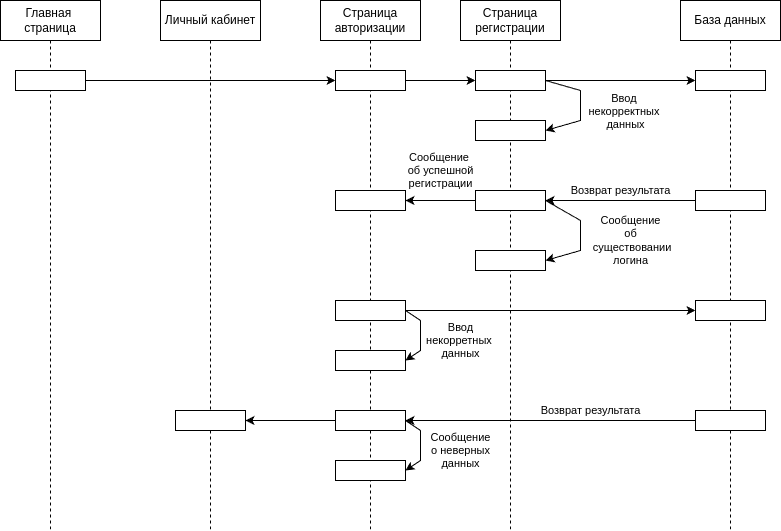

The diagram above was exported from draw.io. Its source (the exported page's mxGraphModel, read from the mxfile embedded in the PNG):
<mxGraphModel dx="1836" dy="851" grid="1" gridSize="10" guides="1" tooltips="1" connect="1" arrows="1" fold="1" page="1" pageScale="1" pageWidth="1100" pageHeight="850" background="none" math="0" shadow="0">
  <root>
    <mxCell id="0" />
    <mxCell id="1" parent="0" />
    <mxCell id="g9n9RuEzyrvLXz1nGeEN-1" value="Главная&amp;nbsp;&lt;div&gt;страница&lt;/div&gt;" style="shape=umlLifeline;perimeter=lifelinePerimeter;whiteSpace=wrap;html=1;container=1;dropTarget=0;collapsible=0;recursiveResize=0;outlineConnect=0;portConstraint=eastwest;newEdgeStyle={&quot;curved&quot;:0,&quot;rounded&quot;:0};" vertex="1" parent="1">
      <mxGeometry x="-130" y="30" width="100" height="530" as="geometry" />
    </mxCell>
    <mxCell id="g9n9RuEzyrvLXz1nGeEN-5" style="edgeStyle=orthogonalEdgeStyle;rounded=0;orthogonalLoop=1;jettySize=auto;html=1;exitX=1;exitY=0.5;exitDx=0;exitDy=0;entryX=0;entryY=0.5;entryDx=0;entryDy=0;" edge="1" parent="1" source="g9n9RuEzyrvLXz1nGeEN-2" target="g9n9RuEzyrvLXz1nGeEN-4">
      <mxGeometry relative="1" as="geometry" />
    </mxCell>
    <mxCell id="g9n9RuEzyrvLXz1nGeEN-2" value="" style="html=1;whiteSpace=wrap;" vertex="1" parent="1">
      <mxGeometry x="-115" y="100" width="70" height="20" as="geometry" />
    </mxCell>
    <mxCell id="g9n9RuEzyrvLXz1nGeEN-3" value="Страница авторизации" style="shape=umlLifeline;perimeter=lifelinePerimeter;whiteSpace=wrap;html=1;container=1;dropTarget=0;collapsible=0;recursiveResize=0;outlineConnect=0;portConstraint=eastwest;newEdgeStyle={&quot;curved&quot;:0,&quot;rounded&quot;:0};" vertex="1" parent="1">
      <mxGeometry x="190" y="30" width="100" height="530" as="geometry" />
    </mxCell>
    <mxCell id="g9n9RuEzyrvLXz1nGeEN-8" style="edgeStyle=orthogonalEdgeStyle;rounded=0;orthogonalLoop=1;jettySize=auto;html=1;exitX=1;exitY=0.5;exitDx=0;exitDy=0;entryX=0;entryY=0.5;entryDx=0;entryDy=0;" edge="1" parent="1" source="g9n9RuEzyrvLXz1nGeEN-4" target="g9n9RuEzyrvLXz1nGeEN-7">
      <mxGeometry relative="1" as="geometry" />
    </mxCell>
    <mxCell id="g9n9RuEzyrvLXz1nGeEN-4" value="" style="html=1;whiteSpace=wrap;" vertex="1" parent="1">
      <mxGeometry x="205" y="100" width="70" height="20" as="geometry" />
    </mxCell>
    <mxCell id="g9n9RuEzyrvLXz1nGeEN-6" value="Страница&lt;div&gt;регистрации&lt;/div&gt;" style="shape=umlLifeline;perimeter=lifelinePerimeter;whiteSpace=wrap;html=1;container=1;dropTarget=0;collapsible=0;recursiveResize=0;outlineConnect=0;portConstraint=eastwest;newEdgeStyle={&quot;curved&quot;:0,&quot;rounded&quot;:0};" vertex="1" parent="1">
      <mxGeometry x="330" y="30" width="100" height="530" as="geometry" />
    </mxCell>
    <mxCell id="g9n9RuEzyrvLXz1nGeEN-11" value="Ввод&amp;nbsp;&lt;div&gt;некорректных&amp;nbsp;&lt;div&gt;данных&lt;/div&gt;&lt;/div&gt;" style="rounded=0;orthogonalLoop=1;jettySize=auto;html=1;exitX=1;exitY=0.5;exitDx=0;exitDy=0;entryX=1;entryY=0.5;entryDx=0;entryDy=0;" edge="1" parent="1" source="g9n9RuEzyrvLXz1nGeEN-7" target="g9n9RuEzyrvLXz1nGeEN-9">
      <mxGeometry x="0.1111" y="45" relative="1" as="geometry">
        <Array as="points">
          <mxPoint x="450" y="120" />
          <mxPoint x="450" y="150" />
        </Array>
        <mxPoint as="offset" />
      </mxGeometry>
    </mxCell>
    <mxCell id="g9n9RuEzyrvLXz1nGeEN-14" style="edgeStyle=orthogonalEdgeStyle;rounded=0;orthogonalLoop=1;jettySize=auto;html=1;exitX=1;exitY=0.5;exitDx=0;exitDy=0;entryX=0;entryY=0.5;entryDx=0;entryDy=0;" edge="1" parent="1" source="g9n9RuEzyrvLXz1nGeEN-7" target="g9n9RuEzyrvLXz1nGeEN-13">
      <mxGeometry relative="1" as="geometry" />
    </mxCell>
    <mxCell id="g9n9RuEzyrvLXz1nGeEN-7" value="" style="html=1;whiteSpace=wrap;" vertex="1" parent="1">
      <mxGeometry x="345" y="100" width="70" height="20" as="geometry" />
    </mxCell>
    <mxCell id="g9n9RuEzyrvLXz1nGeEN-9" value="" style="html=1;whiteSpace=wrap;" vertex="1" parent="1">
      <mxGeometry x="345" y="150" width="70" height="20" as="geometry" />
    </mxCell>
    <mxCell id="g9n9RuEzyrvLXz1nGeEN-12" value="База данных" style="shape=umlLifeline;perimeter=lifelinePerimeter;whiteSpace=wrap;html=1;container=1;dropTarget=0;collapsible=0;recursiveResize=0;outlineConnect=0;portConstraint=eastwest;newEdgeStyle={&quot;curved&quot;:0,&quot;rounded&quot;:0};" vertex="1" parent="1">
      <mxGeometry x="550" y="30" width="100" height="530" as="geometry" />
    </mxCell>
    <mxCell id="g9n9RuEzyrvLXz1nGeEN-13" value="" style="html=1;whiteSpace=wrap;" vertex="1" parent="1">
      <mxGeometry x="565" y="100" width="70" height="20" as="geometry" />
    </mxCell>
    <mxCell id="g9n9RuEzyrvLXz1nGeEN-23" value="Сообщение&lt;div&gt;об&lt;/div&gt;&lt;div&gt;&amp;nbsp;существовании&lt;/div&gt;&lt;div&gt;логина&lt;/div&gt;" style="rounded=0;orthogonalLoop=1;jettySize=auto;html=1;exitX=1;exitY=0.5;exitDx=0;exitDy=0;entryX=1;entryY=0.5;entryDx=0;entryDy=0;" edge="1" parent="1" source="g9n9RuEzyrvLXz1nGeEN-15" target="g9n9RuEzyrvLXz1nGeEN-19">
      <mxGeometry x="0.1304" y="50" relative="1" as="geometry">
        <Array as="points">
          <mxPoint x="450" y="250" />
          <mxPoint x="450" y="280" />
        </Array>
        <mxPoint as="offset" />
      </mxGeometry>
    </mxCell>
    <mxCell id="g9n9RuEzyrvLXz1nGeEN-27" value="Сообщение&amp;nbsp;&lt;div&gt;об успешной&lt;/div&gt;&lt;div&gt;регистрации&lt;/div&gt;" style="edgeStyle=orthogonalEdgeStyle;rounded=0;orthogonalLoop=1;jettySize=auto;html=1;exitX=0;exitY=0.5;exitDx=0;exitDy=0;entryX=1;entryY=0.5;entryDx=0;entryDy=0;" edge="1" parent="1" source="g9n9RuEzyrvLXz1nGeEN-15" target="g9n9RuEzyrvLXz1nGeEN-26">
      <mxGeometry y="-30" relative="1" as="geometry">
        <mxPoint as="offset" />
      </mxGeometry>
    </mxCell>
    <mxCell id="g9n9RuEzyrvLXz1nGeEN-15" value="" style="html=1;whiteSpace=wrap;" vertex="1" parent="1">
      <mxGeometry x="345" y="220" width="70" height="20" as="geometry" />
    </mxCell>
    <mxCell id="g9n9RuEzyrvLXz1nGeEN-18" value="Возврат результата" style="edgeStyle=orthogonalEdgeStyle;rounded=0;orthogonalLoop=1;jettySize=auto;html=1;exitX=0;exitY=0.5;exitDx=0;exitDy=0;entryX=1;entryY=0.5;entryDx=0;entryDy=0;" edge="1" parent="1" source="g9n9RuEzyrvLXz1nGeEN-16" target="g9n9RuEzyrvLXz1nGeEN-15">
      <mxGeometry y="-10" relative="1" as="geometry">
        <mxPoint as="offset" />
      </mxGeometry>
    </mxCell>
    <mxCell id="g9n9RuEzyrvLXz1nGeEN-16" value="" style="html=1;whiteSpace=wrap;" vertex="1" parent="1">
      <mxGeometry x="565" y="220" width="70" height="20" as="geometry" />
    </mxCell>
    <mxCell id="g9n9RuEzyrvLXz1nGeEN-19" value="" style="html=1;whiteSpace=wrap;" vertex="1" parent="1">
      <mxGeometry x="345" y="280" width="70" height="20" as="geometry" />
    </mxCell>
    <mxCell id="g9n9RuEzyrvLXz1nGeEN-26" value="" style="html=1;whiteSpace=wrap;" vertex="1" parent="1">
      <mxGeometry x="205" y="220" width="70" height="20" as="geometry" />
    </mxCell>
    <mxCell id="g9n9RuEzyrvLXz1nGeEN-32" value="Ввод&lt;div&gt;некорретных&amp;nbsp;&lt;/div&gt;&lt;div&gt;данных&lt;/div&gt;" style="rounded=0;orthogonalLoop=1;jettySize=auto;html=1;exitX=1;exitY=0.5;exitDx=0;exitDy=0;entryX=1;entryY=0.5;entryDx=0;entryDy=0;" edge="1" parent="1" source="g9n9RuEzyrvLXz1nGeEN-28" target="g9n9RuEzyrvLXz1nGeEN-30">
      <mxGeometry x="0.1514" y="40" relative="1" as="geometry">
        <Array as="points">
          <mxPoint x="290" y="350" />
          <mxPoint x="290" y="380" />
        </Array>
        <mxPoint as="offset" />
      </mxGeometry>
    </mxCell>
    <mxCell id="g9n9RuEzyrvLXz1nGeEN-34" style="edgeStyle=orthogonalEdgeStyle;rounded=0;orthogonalLoop=1;jettySize=auto;html=1;exitX=1;exitY=0.5;exitDx=0;exitDy=0;entryX=0;entryY=0.5;entryDx=0;entryDy=0;" edge="1" parent="1" source="g9n9RuEzyrvLXz1nGeEN-28" target="g9n9RuEzyrvLXz1nGeEN-33">
      <mxGeometry relative="1" as="geometry" />
    </mxCell>
    <mxCell id="g9n9RuEzyrvLXz1nGeEN-28" value="" style="html=1;whiteSpace=wrap;" vertex="1" parent="1">
      <mxGeometry x="205" y="330" width="70" height="20" as="geometry" />
    </mxCell>
    <mxCell id="g9n9RuEzyrvLXz1nGeEN-30" value="" style="html=1;whiteSpace=wrap;" vertex="1" parent="1">
      <mxGeometry x="205" y="380" width="70" height="20" as="geometry" />
    </mxCell>
    <mxCell id="g9n9RuEzyrvLXz1nGeEN-33" value="" style="html=1;whiteSpace=wrap;" vertex="1" parent="1">
      <mxGeometry x="565" y="330" width="70" height="20" as="geometry" />
    </mxCell>
    <mxCell id="g9n9RuEzyrvLXz1nGeEN-36" value="Возврат результата" style="edgeStyle=orthogonalEdgeStyle;rounded=0;orthogonalLoop=1;jettySize=auto;html=1;exitX=0;exitY=0.5;exitDx=0;exitDy=0;entryX=1;entryY=0.5;entryDx=0;entryDy=0;" edge="1" parent="1" source="g9n9RuEzyrvLXz1nGeEN-35">
      <mxGeometry x="-0.2759" y="-10" relative="1" as="geometry">
        <mxPoint x="275" y="450" as="targetPoint" />
        <mxPoint as="offset" />
      </mxGeometry>
    </mxCell>
    <mxCell id="g9n9RuEzyrvLXz1nGeEN-35" value="" style="html=1;whiteSpace=wrap;" vertex="1" parent="1">
      <mxGeometry x="565" y="440" width="70" height="20" as="geometry" />
    </mxCell>
    <mxCell id="g9n9RuEzyrvLXz1nGeEN-37" value="Сообщение&lt;div&gt;о неверных&lt;/div&gt;&lt;div&gt;данных&lt;/div&gt;" style="rounded=0;orthogonalLoop=1;jettySize=auto;html=1;exitX=1;exitY=0.5;exitDx=0;exitDy=0;entryX=1;entryY=0.5;entryDx=0;entryDy=0;" edge="1" parent="1" source="g9n9RuEzyrvLXz1nGeEN-38" target="g9n9RuEzyrvLXz1nGeEN-39">
      <mxGeometry x="0.1514" y="40" relative="1" as="geometry">
        <Array as="points">
          <mxPoint x="290" y="460" />
          <mxPoint x="290" y="490" />
        </Array>
        <mxPoint as="offset" />
      </mxGeometry>
    </mxCell>
    <mxCell id="g9n9RuEzyrvLXz1nGeEN-43" style="edgeStyle=orthogonalEdgeStyle;rounded=0;orthogonalLoop=1;jettySize=auto;html=1;exitX=0;exitY=0.5;exitDx=0;exitDy=0;entryX=1;entryY=0.5;entryDx=0;entryDy=0;" edge="1" parent="1" source="g9n9RuEzyrvLXz1nGeEN-38" target="g9n9RuEzyrvLXz1nGeEN-42">
      <mxGeometry relative="1" as="geometry" />
    </mxCell>
    <mxCell id="g9n9RuEzyrvLXz1nGeEN-38" value="" style="html=1;whiteSpace=wrap;" vertex="1" parent="1">
      <mxGeometry x="205" y="440" width="70" height="20" as="geometry" />
    </mxCell>
    <mxCell id="g9n9RuEzyrvLXz1nGeEN-39" value="" style="html=1;whiteSpace=wrap;" vertex="1" parent="1">
      <mxGeometry x="205" y="490" width="70" height="20" as="geometry" />
    </mxCell>
    <mxCell id="g9n9RuEzyrvLXz1nGeEN-41" value="Личный кабинет" style="shape=umlLifeline;perimeter=lifelinePerimeter;whiteSpace=wrap;html=1;container=1;dropTarget=0;collapsible=0;recursiveResize=0;outlineConnect=0;portConstraint=eastwest;newEdgeStyle={&quot;curved&quot;:0,&quot;rounded&quot;:0};" vertex="1" parent="1">
      <mxGeometry x="30" y="30" width="100" height="530" as="geometry" />
    </mxCell>
    <mxCell id="g9n9RuEzyrvLXz1nGeEN-42" value="" style="html=1;whiteSpace=wrap;" vertex="1" parent="1">
      <mxGeometry x="45" y="440" width="70" height="20" as="geometry" />
    </mxCell>
  </root>
</mxGraphModel>